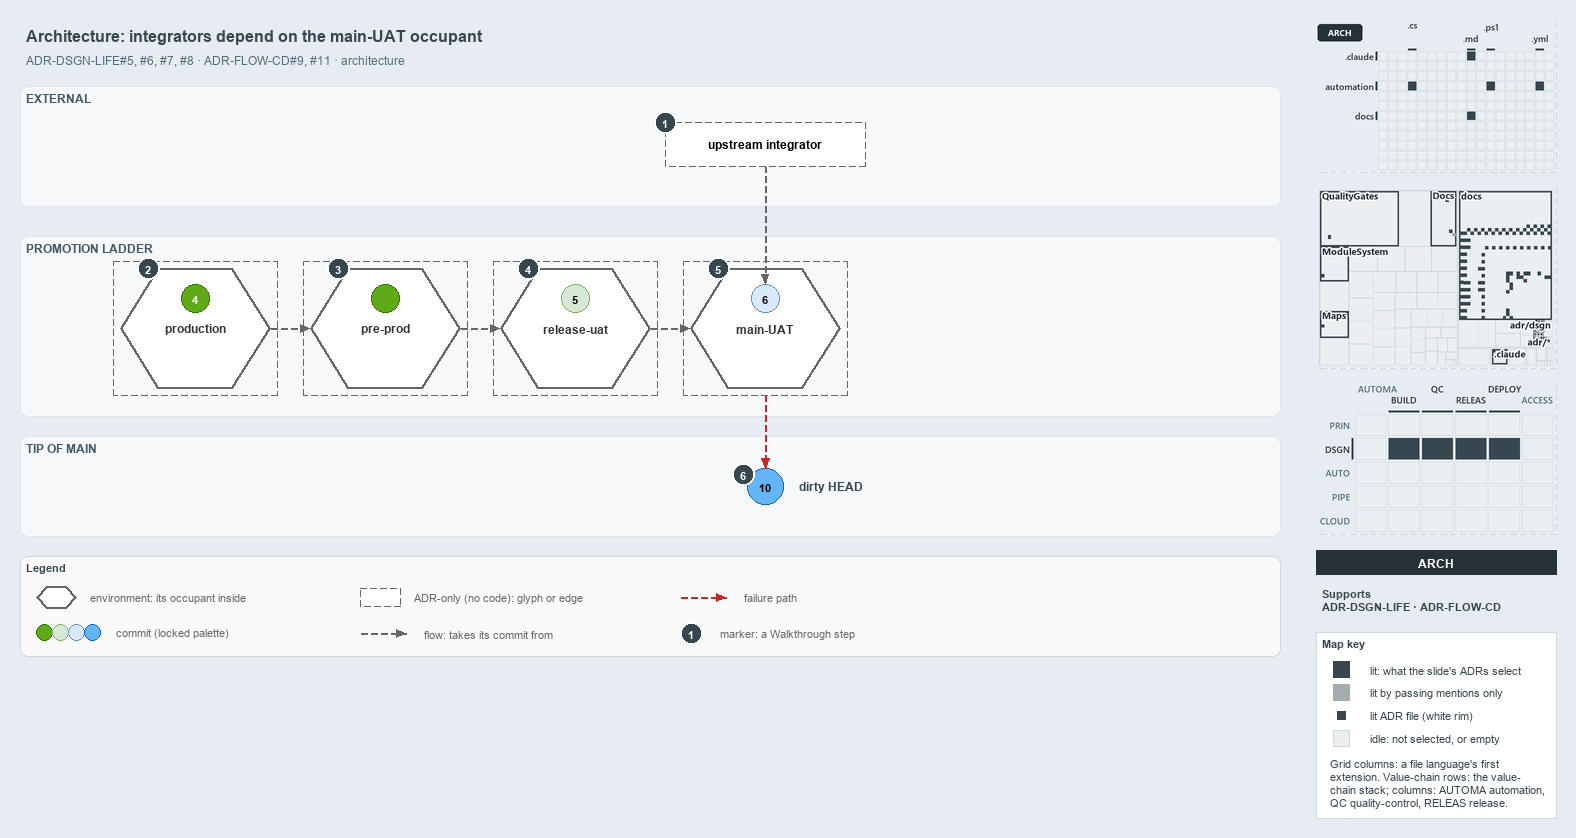

The diagram above was exported from draw.io. Its source (the exported page's mxGraphModel, read from the mxfile embedded in the PNG):
<mxGraphModel dx="1024" dy="768" grid="0" gridSize="10" guides="1" tooltips="1" connect="1" arrows="1" fold="1" page="1" pageScale="1" pageWidth="1572" pageHeight="670" background="#E6ECF2" math="0" shadow="0">
  <root>
    <mxCell id="0" />
    <mxCell id="1" parent="0" />
    <mxCell id="title" value="Architecture: integrators depend on the main-UAT occupant" style="text;html=1;align=left;verticalAlign=middle;fontSize=16;fontStyle=1;fontColor=#37474F;" vertex="1" parent="1">
      <mxGeometry x="20" y="14" width="1260" height="30" as="geometry" />
    </mxCell>
    <mxCell id="subtitle" value="ADR-DSGN-LIFE#5, #6, #7, #8 &amp;#183; ADR-FLOW-CD#9, #11 &amp;#183; architecture" style="text;html=1;align=left;verticalAlign=middle;fontSize=12;fontColor=#546E7A;" vertex="1" parent="1">
      <mxGeometry x="20" y="44" width="1240" height="20" as="geometry" />
    </mxCell>
    <mxCell id="band-external" value="EXTERNAL" style="rounded=1;html=1;arcSize=3;fillColor=#F6F8FA;strokeColor=#E1E4E8;verticalAlign=top;align=left;spacingLeft=8;fontStyle=1;fontSize=12;fontColor=#455A64;" vertex="1" parent="1">
      <mxGeometry x="20" y="80" width="1260" height="120" as="geometry" />
    </mxCell>
    <mxCell id="band-ladder" value="PROMOTION LADDER" style="rounded=1;html=1;arcSize=3;fillColor=#F6F8FA;strokeColor=#E1E4E8;verticalAlign=top;align=left;spacingLeft=8;fontStyle=1;fontSize=12;fontColor=#455A64;" vertex="1" parent="1">
      <mxGeometry x="20" y="230" width="1260" height="180" as="geometry" />
    </mxCell>
    <mxCell id="band-tip" value="TIP OF MAIN" style="rounded=1;html=1;arcSize=3;fillColor=#F6F8FA;strokeColor=#E1E4E8;verticalAlign=top;align=left;spacingLeft=8;fontStyle=1;fontSize=12;fontColor=#455A64;" vertex="1" parent="1">
      <mxGeometry x="20" y="430" width="1260" height="100" as="geometry" />
    </mxCell>
    <mxCell id="env-production-frame" value="" style="rounded=1;arcSize=6;html=1;fillColor=none;strokeColor=#666666;dashed=1;" vertex="1" parent="1">
      <mxGeometry x="113" y="255" width="164" height="134" as="geometry" />
    </mxCell>
    <mxCell id="env-production" value="&lt;b&gt;production&lt;/b&gt;" style="shape=hexagon;perimeter=hexagonPerimeter2;whiteSpace=wrap;html=1;fillColor=#FFFFFF;strokeColor=#666666;strokeWidth=2;fontColor=#333333;fontSize=12;dashed=1;" vertex="1" parent="1">
      <mxGeometry x="120" y="262" width="150" height="120" as="geometry" />
    </mxCell>
    <mxCell id="commit-4" value="4" style="ellipse;html=1;fillColor=#60a917;strokeColor=#2D7600;strokeWidth=1.5;fontStyle=1;fontSize=11;fontColor=#FFFFFF;" vertex="1" parent="1">
      <mxGeometry x="181" y="278" width="28" height="28" as="geometry" />
    </mxCell>
    <mxCell id="env-preprod-frame" value="" style="rounded=1;arcSize=6;html=1;fillColor=none;strokeColor=#666666;dashed=1;" vertex="1" parent="1">
      <mxGeometry x="303" y="255" width="164" height="134" as="geometry" />
    </mxCell>
    <mxCell id="env-preprod" value="&lt;b&gt;pre-prod&lt;/b&gt;" style="shape=hexagon;perimeter=hexagonPerimeter2;whiteSpace=wrap;html=1;fillColor=#FFFFFF;strokeColor=#666666;strokeWidth=2;fontColor=#333333;fontSize=12;dashed=1;" vertex="1" parent="1">
      <mxGeometry x="310" y="262" width="150" height="120" as="geometry" />
    </mxCell>
    <mxCell id="commit-preprod" value="" style="ellipse;html=1;fillColor=#60a917;strokeColor=#2D7600;strokeWidth=1.5;fontStyle=1;fontSize=11;fontColor=#FFFFFF;" vertex="1" parent="1">
      <mxGeometry x="371" y="278" width="28" height="28" as="geometry" />
    </mxCell>
    <mxCell id="env-releaseuat-frame" value="" style="rounded=1;arcSize=6;html=1;fillColor=none;strokeColor=#666666;dashed=1;" vertex="1" parent="1">
      <mxGeometry x="493" y="255" width="164" height="134" as="geometry" />
    </mxCell>
    <mxCell id="env-releaseuat" value="&lt;b&gt;release-uat&lt;/b&gt;" style="shape=hexagon;perimeter=hexagonPerimeter2;whiteSpace=wrap;html=1;fillColor=#FFFFFF;strokeColor=#666666;strokeWidth=2;fontColor=#333333;fontSize=12;dashed=1;" vertex="1" parent="1">
      <mxGeometry x="500" y="262" width="150" height="120" as="geometry" />
    </mxCell>
    <mxCell id="commit-5" value="5" style="ellipse;html=1;fillColor=#d5e8d4;strokeColor=#82b366;strokeWidth=1.5;fontStyle=1;fontSize=11;fontColor=#000000;" vertex="1" parent="1">
      <mxGeometry x="561" y="278" width="28" height="28" as="geometry" />
    </mxCell>
    <mxCell id="env-mainuat-frame" value="" style="rounded=1;arcSize=6;html=1;fillColor=none;strokeColor=#666666;dashed=1;" vertex="1" parent="1">
      <mxGeometry x="683" y="255" width="164" height="134" as="geometry" />
    </mxCell>
    <mxCell id="env-mainuat" value="&lt;b&gt;main-UAT&lt;/b&gt;" style="shape=hexagon;perimeter=hexagonPerimeter2;whiteSpace=wrap;html=1;fillColor=#FFFFFF;strokeColor=#666666;strokeWidth=2;fontColor=#333333;fontSize=12;dashed=1;" vertex="1" parent="1">
      <mxGeometry x="690" y="262" width="150" height="120" as="geometry" />
    </mxCell>
    <mxCell id="commit-6" value="6" style="ellipse;html=1;fillColor=#dae8fc;strokeColor=#6c8ebf;strokeWidth=1.5;fontStyle=1;fontSize=11;fontColor=#000000;" vertex="1" parent="1">
      <mxGeometry x="751" y="278" width="28" height="28" as="geometry" />
    </mxCell>
    <mxCell id="port-env-production-right" value="" style="text;html=1;strokeColor=none;fillColor=none;" vertex="1" parent="1">
      <mxGeometry x="270" y="322" width="1" height="1" as="geometry" />
    </mxCell>
    <mxCell id="port-env-preprod-left" value="" style="text;html=1;strokeColor=none;fillColor=none;" vertex="1" parent="1">
      <mxGeometry x="310" y="322" width="1" height="1" as="geometry" />
    </mxCell>
    <mxCell id="edge-env-production-env-preprod" value="" style="edgeStyle=orthogonalEdgeStyle;rounded=1;html=1;fontSize=10;endArrow=block;strokeColor=#666666;dashed=1;" edge="1" parent="1" source="port-env-production-right" target="port-env-preprod-left">
      <mxGeometry relative="1" as="geometry" />
    </mxCell>
    <mxCell id="port-env-preprod-right" value="" style="text;html=1;strokeColor=none;fillColor=none;" vertex="1" parent="1">
      <mxGeometry x="460" y="322" width="1" height="1" as="geometry" />
    </mxCell>
    <mxCell id="port-env-releaseuat-left" value="" style="text;html=1;strokeColor=none;fillColor=none;" vertex="1" parent="1">
      <mxGeometry x="500" y="322" width="1" height="1" as="geometry" />
    </mxCell>
    <mxCell id="edge-env-preprod-env-releaseuat" value="" style="edgeStyle=orthogonalEdgeStyle;rounded=1;html=1;fontSize=10;endArrow=block;strokeColor=#666666;dashed=1;" edge="1" parent="1" source="port-env-preprod-right" target="port-env-releaseuat-left">
      <mxGeometry relative="1" as="geometry" />
    </mxCell>
    <mxCell id="port-env-releaseuat-right" value="" style="text;html=1;strokeColor=none;fillColor=none;" vertex="1" parent="1">
      <mxGeometry x="650" y="322" width="1" height="1" as="geometry" />
    </mxCell>
    <mxCell id="port-env-mainuat-left" value="" style="text;html=1;strokeColor=none;fillColor=none;" vertex="1" parent="1">
      <mxGeometry x="690" y="322" width="1" height="1" as="geometry" />
    </mxCell>
    <mxCell id="edge-env-releaseuat-env-mainuat" value="" style="edgeStyle=orthogonalEdgeStyle;rounded=1;html=1;fontSize=10;endArrow=block;strokeColor=#666666;dashed=1;" edge="1" parent="1" source="port-env-releaseuat-right" target="port-env-mainuat-left">
      <mxGeometry relative="1" as="geometry" />
    </mxCell>
    <mxCell id="integrator" value="&lt;b&gt;upstream integrator&lt;/b&gt;" style="rounded=1;whiteSpace=wrap;html=1;arcSize=20;fillColor=#FFFFFF;strokeColor=#666666;dashed=1;fontSize=12;" vertex="1" parent="1">
      <mxGeometry x="665" y="116" width="200" height="44" as="geometry" />
    </mxCell>
    <mxCell id="port-integrator-bottom" value="" style="text;html=1;strokeColor=none;fillColor=none;" vertex="1" parent="1">
      <mxGeometry x="765" y="160" width="1" height="1" as="geometry" />
    </mxCell>
    <mxCell id="edge-integrator-occupant" value="" style="edgeStyle=orthogonalEdgeStyle;rounded=1;html=1;fontSize=10;endArrow=block;strokeColor=#666666;dashed=1;" edge="1" parent="1" source="port-integrator-bottom" target="commit-6">
      <mxGeometry relative="1" as="geometry" />
    </mxCell>
    <mxCell id="commit-10" value="10" style="ellipse;html=1;fillColor=#64B5F6;strokeColor=#1565C0;strokeWidth=1.5;fontStyle=1;fontSize=11;fontColor=#000000;" vertex="1" parent="1">
      <mxGeometry x="747" y="462" width="36" height="36" as="geometry" />
    </mxCell>
    <mxCell id="commit-10-name" value="dirty HEAD" style="text;html=1;align=left;verticalAlign=middle;fontSize=12;fontStyle=1;fontColor=#37474F;" vertex="1" parent="1">
      <mxGeometry x="793" y="470" width="120" height="20" as="geometry" />
    </mxCell>
    <mxCell id="port-mainuat-bottom" value="" style="text;html=1;strokeColor=none;fillColor=none;" vertex="1" parent="1">
      <mxGeometry x="765" y="389" width="1" height="1" as="geometry" />
    </mxCell>
    <mxCell id="edge-mainuat-head" value="" style="edgeStyle=orthogonalEdgeStyle;rounded=1;html=1;fontSize=10;endArrow=block;strokeColor=#C62828;dashed=1;" edge="1" parent="1" source="port-mainuat-bottom" target="commit-10">
      <mxGeometry relative="1" as="geometry" />
    </mxCell>
    <mxCell id="mark-1" value="1" style="ellipse;html=1;fillColor=#37474F;strokeColor=#FFFFFF;strokeWidth=2;fontColor=#FFFFFF;fontStyle=1;fontSize=11;" vertex="1" parent="1">
      <mxGeometry x="654" y="105" width="22" height="22" as="geometry" />
    </mxCell>
    <mxCell id="mark-2" value="2" style="ellipse;html=1;fillColor=#37474F;strokeColor=#FFFFFF;strokeWidth=2;fontColor=#FFFFFF;fontStyle=1;fontSize=11;" vertex="1" parent="1">
      <mxGeometry x="137.125" y="251" width="22" height="22" as="geometry" />
    </mxCell>
    <mxCell id="mark-3" value="3" style="ellipse;html=1;fillColor=#37474F;strokeColor=#FFFFFF;strokeWidth=2;fontColor=#FFFFFF;fontStyle=1;fontSize=11;" vertex="1" parent="1">
      <mxGeometry x="327.125" y="251" width="22" height="22" as="geometry" />
    </mxCell>
    <mxCell id="mark-4" value="4" style="ellipse;html=1;fillColor=#37474F;strokeColor=#FFFFFF;strokeWidth=2;fontColor=#FFFFFF;fontStyle=1;fontSize=11;" vertex="1" parent="1">
      <mxGeometry x="517.125" y="251" width="22" height="22" as="geometry" />
    </mxCell>
    <mxCell id="mark-5" value="5" style="ellipse;html=1;fillColor=#37474F;strokeColor=#FFFFFF;strokeWidth=2;fontColor=#FFFFFF;fontStyle=1;fontSize=11;" vertex="1" parent="1">
      <mxGeometry x="707.125" y="251" width="22" height="22" as="geometry" />
    </mxCell>
    <mxCell id="mark-6" value="6" style="ellipse;html=1;fillColor=#37474F;strokeColor=#FFFFFF;strokeWidth=2;fontColor=#FFFFFF;fontStyle=1;fontSize=11;" vertex="1" parent="1">
      <mxGeometry x="732" y="457" width="22" height="22" as="geometry" />
    </mxCell>
    <mxCell id="legend" value="&lt;b&gt;Legend&lt;/b&gt;" style="rounded=1;whiteSpace=wrap;html=1;arcSize=6;fillColor=#FAFAFA;strokeColor=#CFD8DC;align=left;verticalAlign=top;spacing=8;fontSize=11;fontColor=#37474F;" vertex="1" parent="1">
      <mxGeometry x="20" y="550" width="1260" height="100" as="geometry" />
    </mxCell>
    <mxCell id="legend-env" value="" style="shape=hexagon;perimeter=hexagonPerimeter2;whiteSpace=wrap;html=1;fillColor=#FFFFFF;strokeColor=#666666;strokeWidth=2;fontColor=#333333;fontSize=12;dashed=1;" vertex="1" parent="1">
      <mxGeometry x="36" y="580" width="40" height="22" as="geometry" />
    </mxCell>
    <mxCell id="legend-env-text" value="environment: its occupant inside" style="text;html=1;align=left;verticalAlign=middle;fontSize=11;fontColor=#666666;" vertex="1" parent="1">
      <mxGeometry x="84" y="581" width="220" height="20" as="geometry" />
    </mxCell>
    <mxCell id="legend-commit-0" value="" style="ellipse;html=1;fillColor=#60a917;strokeColor=#2D7600;strokeWidth=1.5;" vertex="1" parent="1">
      <mxGeometry x="36" y="618" width="16" height="16" as="geometry" />
    </mxCell>
    <mxCell id="legend-commit-1" value="" style="ellipse;html=1;fillColor=#d5e8d4;strokeColor=#82b366;strokeWidth=1.5;" vertex="1" parent="1">
      <mxGeometry x="52" y="618" width="16" height="16" as="geometry" />
    </mxCell>
    <mxCell id="legend-commit-2" value="" style="ellipse;html=1;fillColor=#dae8fc;strokeColor=#6c8ebf;strokeWidth=1.5;" vertex="1" parent="1">
      <mxGeometry x="68" y="618" width="16" height="16" as="geometry" />
    </mxCell>
    <mxCell id="legend-commit-3" value="" style="ellipse;html=1;fillColor=#64B5F6;strokeColor=#1565C0;strokeWidth=1.5;" vertex="1" parent="1">
      <mxGeometry x="84" y="618" width="16" height="16" as="geometry" />
    </mxCell>
    <mxCell id="legend-commit-text" value="commit (locked palette)" style="text;html=1;align=left;verticalAlign=middle;fontSize=11;fontColor=#666666;" vertex="1" parent="1">
      <mxGeometry x="110" y="616" width="200" height="20" as="geometry" />
    </mxCell>
    <mxCell id="legend-adr" value="" style="rounded=1;whiteSpace=wrap;html=1;arcSize=20;fillColor=#FFFFFF;strokeColor=#666666;dashed=1;fontSize=12;" vertex="1" parent="1">
      <mxGeometry x="360" y="582" width="40" height="18" as="geometry" />
    </mxCell>
    <mxCell id="legend-adr-text" value="ADR-only (no code): glyph or edge" style="text;html=1;align=left;verticalAlign=middle;fontSize=11;fontColor=#666666;" vertex="1" parent="1">
      <mxGeometry x="408" y="581" width="220" height="20" as="geometry" />
    </mxCell>
    <mxCell id="legend-flow-a" value="" style="text;html=1;strokeColor=none;fillColor=none;" vertex="1" parent="1">
      <mxGeometry x="360" y="627" width="1" height="1" as="geometry" />
    </mxCell>
    <mxCell id="legend-flow-b" value="" style="text;html=1;strokeColor=none;fillColor=none;" vertex="1" parent="1">
      <mxGeometry x="406" y="627" width="1" height="1" as="geometry" />
    </mxCell>
    <mxCell id="legend-flow" value="" style="edgeStyle=orthogonalEdgeStyle;rounded=1;html=1;fontSize=10;endArrow=block;strokeColor=#666666;dashed=1;" edge="1" parent="1" source="legend-flow-a" target="legend-flow-b">
      <mxGeometry relative="1" as="geometry" />
    </mxCell>
    <mxCell id="legend-flow-text" value="flow: takes its commit from" style="text;html=1;align=left;verticalAlign=middle;fontSize=11;fontColor=#666666;" vertex="1" parent="1">
      <mxGeometry x="418" y="617" width="220" height="20" as="geometry" />
    </mxCell>
    <mxCell id="legend-fail-a" value="" style="text;html=1;strokeColor=none;fillColor=none;" vertex="1" parent="1">
      <mxGeometry x="680" y="591" width="1" height="1" as="geometry" />
    </mxCell>
    <mxCell id="legend-fail-b" value="" style="text;html=1;strokeColor=none;fillColor=none;" vertex="1" parent="1">
      <mxGeometry x="726" y="591" width="1" height="1" as="geometry" />
    </mxCell>
    <mxCell id="legend-fail" value="" style="edgeStyle=orthogonalEdgeStyle;rounded=1;html=1;fontSize=10;endArrow=block;strokeColor=#C62828;dashed=1;" edge="1" parent="1" source="legend-fail-a" target="legend-fail-b">
      <mxGeometry relative="1" as="geometry" />
    </mxCell>
    <mxCell id="legend-fail-text" value="failure path" style="text;html=1;align=left;verticalAlign=middle;fontSize=11;fontColor=#666666;" vertex="1" parent="1">
      <mxGeometry x="738" y="581" width="220" height="20" as="geometry" />
    </mxCell>
    <mxCell id="legend-mark" value="1" style="ellipse;html=1;fillColor=#37474F;strokeColor=#FFFFFF;strokeWidth=2;fontColor=#FFFFFF;fontStyle=1;fontSize=11;" vertex="1" parent="1">
      <mxGeometry x="680" y="616" width="22" height="22" as="geometry" />
    </mxCell>
    <mxCell id="legend-mark-text" value="marker: a Walkthrough step" style="text;html=1;align=left;verticalAlign=middle;fontSize=11;fontColor=#666666;" vertex="1" parent="1">
      <mxGeometry x="714" y="617" width="200" height="20" as="geometry" />
    </mxCell>
    <mxCell id="minimap-grid" value="" style="shape=image;html=1;imageAspect=0;aspect=fixed;verticalLabelPosition=bottom;strokeColor=#CFD8DC;dashed=1;fillColor=#FAFAFA;image=data:image/png,(base64 omitted: 9776 chars);" vertex="1" parent="1">
      <mxGeometry x="1316" y="16" width="240" height="150" as="geometry" />
    </mxCell>
    <mxCell id="minimap-tree" value="" style="shape=image;html=1;imageAspect=0;aspect=fixed;verticalLabelPosition=bottom;strokeColor=#CFD8DC;dashed=1;fillColor=#FAFAFA;image=data:image/png,(base64 omitted: 24580 chars);" vertex="1" parent="1">
      <mxGeometry x="1316" y="182" width="240" height="180" as="geometry" />
    </mxCell>
    <mxCell id="minimap-chain" value="" style="shape=image;html=1;imageAspect=0;aspect=fixed;verticalLabelPosition=bottom;strokeColor=#CFD8DC;dashed=1;fillColor=#FAFAFA;image=data:image/png,(base64 omitted: 14976 chars);" vertex="1" parent="1">
      <mxGeometry x="1316" y="378" width="240" height="150" as="geometry" />
    </mxCell>
    <mxCell id="lens-badge" value="ARCH" style="rounded=0;whiteSpace=wrap;html=1;align=center;verticalAlign=middle;fontSize=12;fontStyle=1;fontColor=#FFFFFF;fillColor=#263238;strokeColor=none;" vertex="1" parent="1">
      <mxGeometry x="1316" y="544" width="240" height="24" as="geometry" />
    </mxCell>
    <mxCell id="supports" value="&lt;b&gt;Supports&lt;/b&gt;&lt;br&gt;ADR-DSGN-LIFE &amp;#183; ADR-FLOW-CD" style="text;html=1;whiteSpace=wrap;align=left;verticalAlign=top;fontSize=11;fontColor=#37474F;" vertex="1" parent="1">
      <mxGeometry x="1316" y="576" width="240" height="38" as="geometry" />
    </mxCell>
    <mxCell id="mapkey" value="&lt;b&gt;Map key&lt;/b&gt;" style="rounded=0;whiteSpace=wrap;html=1;align=left;verticalAlign=top;fontSize=11;fontColor=#37474F;fillColor=#FFFFFF;strokeColor=#CFD8DC;spacingLeft=8;spacingTop=2;" vertex="1" parent="1">
      <mxGeometry x="1316" y="626" width="240" height="186" as="geometry" />
    </mxCell>
    <mxCell id="mapkey-lit" value="" style="rounded=0;html=1;fillColor=#37474F;strokeColor=#37474F;" vertex="1" parent="1">
      <mxGeometry x="1333.0" y="655.0" width="16" height="16" as="geometry" />
    </mxCell>
    <mxCell id="mapkey-lit-text" value="lit: what the slide's ADRs select" style="text;html=1;align=left;verticalAlign=middle;fontSize=11;fontColor=#37474F;" vertex="1" parent="1">
      <mxGeometry x="1364" y="653" width="184" height="20" as="geometry" />
    </mxCell>
    <mxCell id="mapkey-touched" value="" style="rounded=0;html=1;fillColor=#A4ACB0;strokeColor=#A4ACB0;" vertex="1" parent="1">
      <mxGeometry x="1333.0" y="678.0" width="16" height="16" as="geometry" />
    </mxCell>
    <mxCell id="mapkey-touched-text" value="lit by passing mentions only" style="text;html=1;align=left;verticalAlign=middle;fontSize=11;fontColor=#37474F;" vertex="1" parent="1">
      <mxGeometry x="1364" y="676" width="184" height="20" as="geometry" />
    </mxCell>
    <mxCell id="mapkey-adr" value="" style="rounded=0;html=1;fillColor=#37474F;strokeColor=#FFFFFF;strokeWidth=2;" vertex="1" parent="1">
      <mxGeometry x="1335.0" y="703.0" width="12" height="12" as="geometry" />
    </mxCell>
    <mxCell id="mapkey-adr-text" value="lit ADR file (white rim)" style="text;html=1;align=left;verticalAlign=middle;fontSize=11;fontColor=#37474F;" vertex="1" parent="1">
      <mxGeometry x="1364" y="699" width="184" height="20" as="geometry" />
    </mxCell>
    <mxCell id="mapkey-idle" value="" style="rounded=0;html=1;fillColor=#ECEFF1;strokeColor=#CFD8DC;" vertex="1" parent="1">
      <mxGeometry x="1333.0" y="724.0" width="16" height="16" as="geometry" />
    </mxCell>
    <mxCell id="mapkey-idle-text" value="idle: not selected, or empty" style="text;html=1;align=left;verticalAlign=middle;fontSize=11;fontColor=#37474F;" vertex="1" parent="1">
      <mxGeometry x="1364" y="722" width="184" height="20" as="geometry" />
    </mxCell>
    <mxCell id="mapkey-codes" value="Grid columns: a file language's first&lt;br&gt;extension. Value-chain rows: the value-&lt;br&gt;chain stack; columns: AUTOMA automation,&lt;br&gt;QC quality-control, RELEAS release." style="text;html=1;align=left;verticalAlign=top;whiteSpace=wrap;fontSize=11;fontColor=#37474F;" vertex="1" parent="1">
      <mxGeometry x="1324" y="746" width="224" height="60" as="geometry" />
    </mxCell>
  </root>
</mxGraphModel>